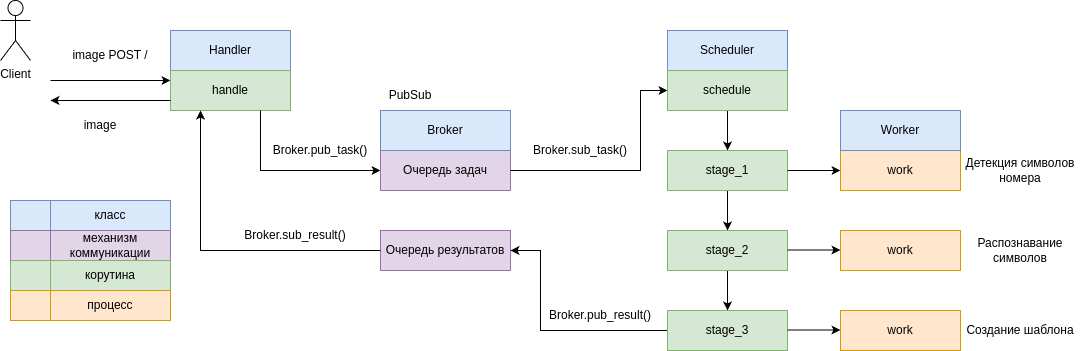

The diagram above was exported from draw.io. Its source (the exported page's mxGraphModel, read from the mxfile embedded in the PNG):
<mxGraphModel dx="1314" dy="1192" grid="1" gridSize="10" guides="1" tooltips="1" connect="1" arrows="1" fold="1" page="1" pageScale="1" pageWidth="827" pageHeight="1169" math="0" shadow="0">
  <root>
    <mxCell id="WIyWlLk6GJQsqaUBKTNV-0" />
    <mxCell id="WIyWlLk6GJQsqaUBKTNV-1" parent="WIyWlLk6GJQsqaUBKTNV-0" />
    <mxCell id="kn7FEWuAAPVAVBP4rEsJ-0" value="Handler" style="rounded=0;whiteSpace=wrap;html=1;fillColor=#dae8fc;strokeColor=#6c8ebf;" vertex="1" parent="WIyWlLk6GJQsqaUBKTNV-1">
      <mxGeometry x="170" y="320" width="120" height="40" as="geometry" />
    </mxCell>
    <mxCell id="kn7FEWuAAPVAVBP4rEsJ-1" value="Scheduler" style="rounded=0;whiteSpace=wrap;html=1;fillColor=#dae8fc;strokeColor=#6c8ebf;" vertex="1" parent="WIyWlLk6GJQsqaUBKTNV-1">
      <mxGeometry x="667" y="320" width="120" height="40" as="geometry" />
    </mxCell>
    <mxCell id="kn7FEWuAAPVAVBP4rEsJ-2" value="handle" style="rounded=0;whiteSpace=wrap;html=1;fillColor=#d5e8d4;strokeColor=#82b366;" vertex="1" parent="WIyWlLk6GJQsqaUBKTNV-1">
      <mxGeometry x="170" y="360" width="120" height="40" as="geometry" />
    </mxCell>
    <mxCell id="kn7FEWuAAPVAVBP4rEsJ-53" value="" style="edgeStyle=orthogonalEdgeStyle;rounded=0;orthogonalLoop=1;jettySize=auto;html=1;" edge="1" parent="WIyWlLk6GJQsqaUBKTNV-1" source="kn7FEWuAAPVAVBP4rEsJ-3" target="kn7FEWuAAPVAVBP4rEsJ-51">
      <mxGeometry relative="1" as="geometry" />
    </mxCell>
    <mxCell id="kn7FEWuAAPVAVBP4rEsJ-3" value="schedule" style="rounded=0;whiteSpace=wrap;html=1;fillColor=#d5e8d4;strokeColor=#82b366;" vertex="1" parent="WIyWlLk6GJQsqaUBKTNV-1">
      <mxGeometry x="667" y="360" width="120" height="40" as="geometry" />
    </mxCell>
    <mxCell id="kn7FEWuAAPVAVBP4rEsJ-4" value="work" style="rounded=0;whiteSpace=wrap;html=1;fillColor=#ffe6cc;strokeColor=#d79b00;" vertex="1" parent="WIyWlLk6GJQsqaUBKTNV-1">
      <mxGeometry x="840" y="440" width="120" height="40" as="geometry" />
    </mxCell>
    <mxCell id="kn7FEWuAAPVAVBP4rEsJ-5" value="Очередь задач" style="rounded=0;whiteSpace=wrap;html=1;fillColor=#e1d5e7;strokeColor=#9673a6;" vertex="1" parent="WIyWlLk6GJQsqaUBKTNV-1">
      <mxGeometry x="380" y="440" width="130" height="40" as="geometry" />
    </mxCell>
    <mxCell id="kn7FEWuAAPVAVBP4rEsJ-6" value="work" style="rounded=0;whiteSpace=wrap;html=1;fillColor=#ffe6cc;strokeColor=#d79b00;" vertex="1" parent="WIyWlLk6GJQsqaUBKTNV-1">
      <mxGeometry x="840" y="520" width="120" height="40" as="geometry" />
    </mxCell>
    <mxCell id="kn7FEWuAAPVAVBP4rEsJ-7" value="" style="text;html=1;align=center;verticalAlign=middle;whiteSpace=wrap;rounded=0;fillColor=#dae8fc;strokeColor=#6c8ebf;" vertex="1" parent="WIyWlLk6GJQsqaUBKTNV-1">
      <mxGeometry x="10" y="490" width="40" height="30" as="geometry" />
    </mxCell>
    <mxCell id="kn7FEWuAAPVAVBP4rEsJ-8" value="" style="text;html=1;align=center;verticalAlign=middle;whiteSpace=wrap;rounded=0;fillColor=#e1d5e7;strokeColor=#9673a6;" vertex="1" parent="WIyWlLk6GJQsqaUBKTNV-1">
      <mxGeometry x="10" y="520" width="40" height="30" as="geometry" />
    </mxCell>
    <mxCell id="kn7FEWuAAPVAVBP4rEsJ-9" value="" style="text;html=1;align=center;verticalAlign=middle;whiteSpace=wrap;rounded=0;fillColor=#d5e8d4;strokeColor=#82b366;" vertex="1" parent="WIyWlLk6GJQsqaUBKTNV-1">
      <mxGeometry x="10" y="550" width="40" height="30" as="geometry" />
    </mxCell>
    <mxCell id="kn7FEWuAAPVAVBP4rEsJ-11" value="класс" style="text;html=1;align=center;verticalAlign=middle;whiteSpace=wrap;rounded=0;fillColor=#dae8fc;strokeColor=#6c8ebf;" vertex="1" parent="WIyWlLk6GJQsqaUBKTNV-1">
      <mxGeometry x="50" y="490" width="120" height="30" as="geometry" />
    </mxCell>
    <mxCell id="kn7FEWuAAPVAVBP4rEsJ-12" value="механизм коммуникации" style="text;html=1;align=center;verticalAlign=middle;whiteSpace=wrap;rounded=0;fillColor=#e1d5e7;strokeColor=#9673a6;" vertex="1" parent="WIyWlLk6GJQsqaUBKTNV-1">
      <mxGeometry x="50" y="520" width="120" height="30" as="geometry" />
    </mxCell>
    <mxCell id="kn7FEWuAAPVAVBP4rEsJ-13" value="корутина" style="text;html=1;align=center;verticalAlign=middle;whiteSpace=wrap;rounded=0;fillColor=#d5e8d4;strokeColor=#82b366;" vertex="1" parent="WIyWlLk6GJQsqaUBKTNV-1">
      <mxGeometry x="50" y="550" width="120" height="30" as="geometry" />
    </mxCell>
    <mxCell id="kn7FEWuAAPVAVBP4rEsJ-14" value="" style="text;html=1;align=center;verticalAlign=middle;whiteSpace=wrap;rounded=0;fillColor=#ffe6cc;strokeColor=#d79b00;" vertex="1" parent="WIyWlLk6GJQsqaUBKTNV-1">
      <mxGeometry x="10" y="580" width="40" height="30" as="geometry" />
    </mxCell>
    <mxCell id="kn7FEWuAAPVAVBP4rEsJ-15" value="процесс" style="text;html=1;align=center;verticalAlign=middle;whiteSpace=wrap;rounded=0;fillColor=#ffe6cc;strokeColor=#d79b00;" vertex="1" parent="WIyWlLk6GJQsqaUBKTNV-1">
      <mxGeometry x="50" y="580" width="120" height="30" as="geometry" />
    </mxCell>
    <mxCell id="kn7FEWuAAPVAVBP4rEsJ-17" value="Client" style="shape=umlActor;verticalLabelPosition=bottom;verticalAlign=top;html=1;outlineConnect=0;" vertex="1" parent="WIyWlLk6GJQsqaUBKTNV-1">
      <mxGeometry y="290" width="30" height="60" as="geometry" />
    </mxCell>
    <mxCell id="kn7FEWuAAPVAVBP4rEsJ-18" value="" style="endArrow=classic;html=1;rounded=0;entryX=0;entryY=0.25;entryDx=0;entryDy=0;" edge="1" parent="WIyWlLk6GJQsqaUBKTNV-1" target="kn7FEWuAAPVAVBP4rEsJ-2">
      <mxGeometry width="50" height="50" relative="1" as="geometry">
        <mxPoint x="50" y="370" as="sourcePoint" />
        <mxPoint x="120" y="360" as="targetPoint" />
      </mxGeometry>
    </mxCell>
    <mxCell id="kn7FEWuAAPVAVBP4rEsJ-19" value="image POST /" style="text;html=1;align=center;verticalAlign=middle;whiteSpace=wrap;rounded=0;" vertex="1" parent="WIyWlLk6GJQsqaUBKTNV-1">
      <mxGeometry x="65" y="330" width="90" height="30" as="geometry" />
    </mxCell>
    <mxCell id="kn7FEWuAAPVAVBP4rEsJ-21" value="" style="endArrow=classic;html=1;rounded=0;exitX=0;exitY=0.75;exitDx=0;exitDy=0;" edge="1" parent="WIyWlLk6GJQsqaUBKTNV-1" source="kn7FEWuAAPVAVBP4rEsJ-2">
      <mxGeometry width="50" height="50" relative="1" as="geometry">
        <mxPoint x="60" y="480" as="sourcePoint" />
        <mxPoint x="50" y="390" as="targetPoint" />
      </mxGeometry>
    </mxCell>
    <mxCell id="kn7FEWuAAPVAVBP4rEsJ-29" value="Очередь результатов" style="rounded=0;whiteSpace=wrap;html=1;fillColor=#e1d5e7;strokeColor=#9673a6;" vertex="1" parent="WIyWlLk6GJQsqaUBKTNV-1">
      <mxGeometry x="380" y="520" width="130" height="40" as="geometry" />
    </mxCell>
    <mxCell id="kn7FEWuAAPVAVBP4rEsJ-32" value="" style="endArrow=classic;html=1;rounded=0;entryX=0;entryY=0.5;entryDx=0;entryDy=0;exitX=0.75;exitY=1;exitDx=0;exitDy=0;" edge="1" parent="WIyWlLk6GJQsqaUBKTNV-1" target="kn7FEWuAAPVAVBP4rEsJ-5">
      <mxGeometry width="50" height="50" relative="1" as="geometry">
        <mxPoint x="260" y="400" as="sourcePoint" />
        <mxPoint x="255" y="450" as="targetPoint" />
        <Array as="points">
          <mxPoint x="260" y="460" />
        </Array>
      </mxGeometry>
    </mxCell>
    <mxCell id="kn7FEWuAAPVAVBP4rEsJ-34" value="" style="endArrow=classic;html=1;rounded=0;entryX=0.25;entryY=1;entryDx=0;entryDy=0;exitX=0;exitY=0.5;exitDx=0;exitDy=0;" edge="1" parent="WIyWlLk6GJQsqaUBKTNV-1" source="kn7FEWuAAPVAVBP4rEsJ-29">
      <mxGeometry width="50" height="50" relative="1" as="geometry">
        <mxPoint x="150" y="520" as="sourcePoint" />
        <mxPoint x="200" y="400" as="targetPoint" />
        <Array as="points">
          <mxPoint x="200" y="540" />
        </Array>
      </mxGeometry>
    </mxCell>
    <mxCell id="kn7FEWuAAPVAVBP4rEsJ-36" value="" style="endArrow=classic;html=1;rounded=0;exitX=1;exitY=0.5;exitDx=0;exitDy=0;entryX=0;entryY=0.5;entryDx=0;entryDy=0;" edge="1" parent="WIyWlLk6GJQsqaUBKTNV-1" source="kn7FEWuAAPVAVBP4rEsJ-5" target="kn7FEWuAAPVAVBP4rEsJ-3">
      <mxGeometry width="50" height="50" relative="1" as="geometry">
        <mxPoint x="490" y="460" as="sourcePoint" />
        <mxPoint x="560" y="400" as="targetPoint" />
        <Array as="points">
          <mxPoint x="560" y="460" />
          <mxPoint x="640" y="460" />
          <mxPoint x="640" y="380" />
        </Array>
      </mxGeometry>
    </mxCell>
    <mxCell id="kn7FEWuAAPVAVBP4rEsJ-40" value="" style="endArrow=classic;html=1;rounded=0;entryX=1;entryY=0.5;entryDx=0;entryDy=0;exitX=0;exitY=0.5;exitDx=0;exitDy=0;" edge="1" parent="WIyWlLk6GJQsqaUBKTNV-1" source="kn7FEWuAAPVAVBP4rEsJ-55" target="kn7FEWuAAPVAVBP4rEsJ-29">
      <mxGeometry width="50" height="50" relative="1" as="geometry">
        <mxPoint x="600" y="400" as="sourcePoint" />
        <mxPoint x="570" y="500" as="targetPoint" />
        <Array as="points">
          <mxPoint x="540" y="620" />
          <mxPoint x="540" y="540" />
        </Array>
      </mxGeometry>
    </mxCell>
    <mxCell id="kn7FEWuAAPVAVBP4rEsJ-41" value="image" style="text;html=1;align=center;verticalAlign=middle;whiteSpace=wrap;rounded=0;" vertex="1" parent="WIyWlLk6GJQsqaUBKTNV-1">
      <mxGeometry x="70" y="400" width="60" height="30" as="geometry" />
    </mxCell>
    <mxCell id="kn7FEWuAAPVAVBP4rEsJ-43" value="Worker" style="rounded=0;whiteSpace=wrap;html=1;fillColor=#dae8fc;strokeColor=#6c8ebf;" vertex="1" parent="WIyWlLk6GJQsqaUBKTNV-1">
      <mxGeometry x="840" y="400" width="120" height="40" as="geometry" />
    </mxCell>
    <mxCell id="kn7FEWuAAPVAVBP4rEsJ-45" value="work" style="rounded=0;whiteSpace=wrap;html=1;fillColor=#ffe6cc;strokeColor=#d79b00;" vertex="1" parent="WIyWlLk6GJQsqaUBKTNV-1">
      <mxGeometry x="840" y="600" width="120" height="40" as="geometry" />
    </mxCell>
    <mxCell id="kn7FEWuAAPVAVBP4rEsJ-47" value="Broker" style="rounded=0;whiteSpace=wrap;html=1;fillColor=#dae8fc;strokeColor=#6c8ebf;" vertex="1" parent="WIyWlLk6GJQsqaUBKTNV-1">
      <mxGeometry x="380" y="400" width="130" height="40" as="geometry" />
    </mxCell>
    <mxCell id="kn7FEWuAAPVAVBP4rEsJ-50" value="PubSub" style="text;html=1;align=center;verticalAlign=middle;whiteSpace=wrap;rounded=0;" vertex="1" parent="WIyWlLk6GJQsqaUBKTNV-1">
      <mxGeometry x="380" y="370" width="60" height="30" as="geometry" />
    </mxCell>
    <mxCell id="kn7FEWuAAPVAVBP4rEsJ-54" value="" style="edgeStyle=orthogonalEdgeStyle;rounded=0;orthogonalLoop=1;jettySize=auto;html=1;" edge="1" parent="WIyWlLk6GJQsqaUBKTNV-1" source="kn7FEWuAAPVAVBP4rEsJ-51" target="kn7FEWuAAPVAVBP4rEsJ-52">
      <mxGeometry relative="1" as="geometry" />
    </mxCell>
    <mxCell id="kn7FEWuAAPVAVBP4rEsJ-51" value="stage_1" style="rounded=0;whiteSpace=wrap;html=1;fillColor=#d5e8d4;strokeColor=#82b366;" vertex="1" parent="WIyWlLk6GJQsqaUBKTNV-1">
      <mxGeometry x="667" y="440" width="120" height="40" as="geometry" />
    </mxCell>
    <mxCell id="kn7FEWuAAPVAVBP4rEsJ-56" value="" style="edgeStyle=orthogonalEdgeStyle;rounded=0;orthogonalLoop=1;jettySize=auto;html=1;" edge="1" parent="WIyWlLk6GJQsqaUBKTNV-1" source="kn7FEWuAAPVAVBP4rEsJ-52" target="kn7FEWuAAPVAVBP4rEsJ-55">
      <mxGeometry relative="1" as="geometry" />
    </mxCell>
    <mxCell id="kn7FEWuAAPVAVBP4rEsJ-52" value="stage_2" style="rounded=0;whiteSpace=wrap;html=1;fillColor=#d5e8d4;strokeColor=#82b366;" vertex="1" parent="WIyWlLk6GJQsqaUBKTNV-1">
      <mxGeometry x="667" y="520" width="120" height="40" as="geometry" />
    </mxCell>
    <mxCell id="kn7FEWuAAPVAVBP4rEsJ-55" value="stage_3" style="rounded=0;whiteSpace=wrap;html=1;fillColor=#d5e8d4;strokeColor=#82b366;" vertex="1" parent="WIyWlLk6GJQsqaUBKTNV-1">
      <mxGeometry x="667" y="600" width="120" height="40" as="geometry" />
    </mxCell>
    <mxCell id="kn7FEWuAAPVAVBP4rEsJ-57" value="Broker.sub_result()" style="text;html=1;align=center;verticalAlign=middle;whiteSpace=wrap;rounded=0;" vertex="1" parent="WIyWlLk6GJQsqaUBKTNV-1">
      <mxGeometry x="230" y="510" width="130" height="30" as="geometry" />
    </mxCell>
    <mxCell id="kn7FEWuAAPVAVBP4rEsJ-58" value="Broker.pub_task()" style="text;html=1;align=center;verticalAlign=middle;whiteSpace=wrap;rounded=0;" vertex="1" parent="WIyWlLk6GJQsqaUBKTNV-1">
      <mxGeometry x="280" y="425" width="80" height="30" as="geometry" />
    </mxCell>
    <mxCell id="kn7FEWuAAPVAVBP4rEsJ-61" value="Broker.sub_task()" style="text;html=1;align=center;verticalAlign=middle;whiteSpace=wrap;rounded=0;" vertex="1" parent="WIyWlLk6GJQsqaUBKTNV-1">
      <mxGeometry x="540" y="425" width="80" height="30" as="geometry" />
    </mxCell>
    <mxCell id="kn7FEWuAAPVAVBP4rEsJ-63" value="" style="endArrow=classic;html=1;rounded=0;entryX=0;entryY=0.5;entryDx=0;entryDy=0;exitX=1;exitY=0.5;exitDx=0;exitDy=0;" edge="1" parent="WIyWlLk6GJQsqaUBKTNV-1" source="kn7FEWuAAPVAVBP4rEsJ-51" target="kn7FEWuAAPVAVBP4rEsJ-4">
      <mxGeometry width="50" height="50" relative="1" as="geometry">
        <mxPoint x="750" y="520" as="sourcePoint" />
        <mxPoint x="800" y="470" as="targetPoint" />
      </mxGeometry>
    </mxCell>
    <mxCell id="kn7FEWuAAPVAVBP4rEsJ-64" value="" style="endArrow=classic;html=1;rounded=0;entryX=0;entryY=0.5;entryDx=0;entryDy=0;exitX=1;exitY=0.5;exitDx=0;exitDy=0;" edge="1" parent="WIyWlLk6GJQsqaUBKTNV-1">
      <mxGeometry width="50" height="50" relative="1" as="geometry">
        <mxPoint x="787" y="539.5" as="sourcePoint" />
        <mxPoint x="840" y="539.5" as="targetPoint" />
      </mxGeometry>
    </mxCell>
    <mxCell id="kn7FEWuAAPVAVBP4rEsJ-65" value="" style="endArrow=classic;html=1;rounded=0;entryX=0;entryY=0.5;entryDx=0;entryDy=0;exitX=1;exitY=0.5;exitDx=0;exitDy=0;" edge="1" parent="WIyWlLk6GJQsqaUBKTNV-1">
      <mxGeometry width="50" height="50" relative="1" as="geometry">
        <mxPoint x="787" y="619.5" as="sourcePoint" />
        <mxPoint x="840" y="619.5" as="targetPoint" />
      </mxGeometry>
    </mxCell>
    <mxCell id="kn7FEWuAAPVAVBP4rEsJ-66" value="Broker.pub_result()" style="text;html=1;align=center;verticalAlign=middle;whiteSpace=wrap;rounded=0;" vertex="1" parent="WIyWlLk6GJQsqaUBKTNV-1">
      <mxGeometry x="560" y="590" width="80" height="30" as="geometry" />
    </mxCell>
    <mxCell id="kn7FEWuAAPVAVBP4rEsJ-68" value="Создание шаблона" style="text;html=1;align=center;verticalAlign=middle;whiteSpace=wrap;rounded=0;" vertex="1" parent="WIyWlLk6GJQsqaUBKTNV-1">
      <mxGeometry x="965" y="600" width="110" height="40" as="geometry" />
    </mxCell>
    <mxCell id="kn7FEWuAAPVAVBP4rEsJ-69" value="Распознавание символов" style="text;html=1;align=center;verticalAlign=middle;whiteSpace=wrap;rounded=0;" vertex="1" parent="WIyWlLk6GJQsqaUBKTNV-1">
      <mxGeometry x="960" y="520" width="120" height="40" as="geometry" />
    </mxCell>
    <mxCell id="kn7FEWuAAPVAVBP4rEsJ-70" value="Детекция символов номера" style="text;html=1;align=center;verticalAlign=middle;whiteSpace=wrap;rounded=0;" vertex="1" parent="WIyWlLk6GJQsqaUBKTNV-1">
      <mxGeometry x="960" y="440" width="120" height="40" as="geometry" />
    </mxCell>
  </root>
</mxGraphModel>